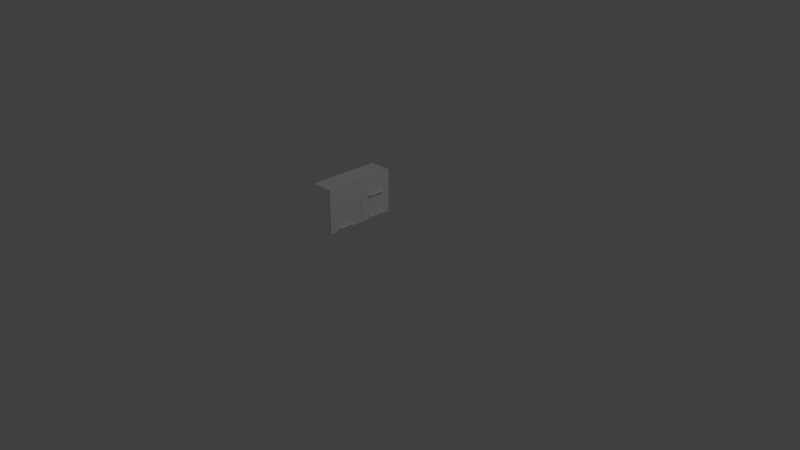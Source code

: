 # Source: KitchenShelf.blend  (saved by Blender 2.79.0; exported with 4.5.12 LTS)
import bpy
from mathutils import Matrix  # noqa: F401  (used for matrix-valued properties, if any)

bpy.ops.wm.read_factory_settings(use_empty=True)
scene = bpy.context.scene
scene.name = 'Scene'

# ---- collections
col_collection_1 = bpy.data.collections.new('Collection 1'); scene.collection.children.link(col_collection_1)

# ---- materials (node trees are filled in below, after node groups)
mat_base_material_002 = bpy.data.materials.new('base_material.002')
mat_base_material_002.alpha_threshold = 0.0
mat_base_material_002.use_transparent_shadow = False
mat_base_material_002.diffuse_color = (1.0, 1.0, 1.0, 1.0)
mat_base_material_002.specular_color = (0.9, 0.9, 0.9)
mat_base_material_002.roughness = 0.5
mat_base_material_002.specular_intensity = 0.0

# ---- material node trees

# ---- world
world_world = bpy.data.worlds.new('World'); scene.world = world_world
world_world.color = (0.05088, 0.05088, 0.05088)
world_world.use_sun_shadow = False
world_world.sun_shadow_jitter_overblur = 0.0
world_world.cycles.sampling_method = 'MANUAL'

# ---- cameras
cam_camera = bpy.data.cameras.new('Camera')
cam_camera.clip_end = 100.0
cam_camera.lens = 35.0
cam_camera.sensor_width = 32.0
cam_camera.sensor_height = 18.0
cam_camera.ortho_scale = 7.314
cam_camera.dof.focus_distance = 0.0
cam_camera.dof.aperture_fstop = 128.0

# ---- lights
light_lamp = bpy.data.lights.new('Lamp', 'POINT')
light_lamp.transmission_factor = 0.0
light_lamp.cutoff_distance = 30.0
light_lamp.energy = 100.0
light_lamp.shadow_buffer_clip_start = 1.001
light_lamp.shadow_soft_size = 0.1
light_lamp.shadow_maximum_resolution = 0.006
light_lamp.use_absolute_resolution = True

# ---- meshes
me_untitled_007 = bpy.data.meshes.new('Untitled.007')
me_untitled_007.from_pydata([(1.5, 8.132e-20, 1.957e-38), (1.061, 1.061, 6.029e-14), (-6.557e-08, 1.5, 8.527e-14), (-1.061, 1.061, 6.029e-14), (-1.5, -1.311e-07, -7.454e-21), (-1.061, -1.061, -6.029e-14), (1.789e-08, -1.5, -8.527e-14), (1.061, -1.061, -6.029e-14), (1.5, -6.689e-13, 11.77), (1.061, 1.061, 11.77), (-6.69e-13, 1.5, 11.77), (-1.061, 1.061, 11.77), (-1.5, -6.689e-13, 11.77), (-1.061, -1.061, 11.77), (-6.69e-13, -1.5, 11.77), (1.061, -1.061, 11.77), (1.5, 25.18, 9.689e-06), (1.061, 26.24, 9.689e-06), (-9.755e-06, 26.68, 9.689e-06), (-1.061, 26.24, 9.689e-06), (-1.5, 25.18, 9.689e-06), (-1.061, 24.12, 9.689e-06), (-9.671e-06, 23.68, 9.689e-06), (1.061, 24.12, 9.689e-06), (1.5, 25.18, 11.77), (1.061, 26.24, 11.77), (-9.689e-06, 26.68, 11.77), (-1.061, 26.24, 11.77), (-1.5, 25.18, 11.77), (-1.061, 24.12, 11.77), (-9.689e-06, 23.68, 11.77), (1.061, 24.12, 11.77), (1.674, 28.48, 9.689e-06), (1.184, 28.48, 2.159), (-9.763e-06, 28.48, 3.053), (-1.184, 28.48, 2.159), (-1.674, 28.48, 9.422e-06), (-1.184, 28.48, -2.159), (-9.669e-06, 28.48, -3.053), (1.184, 28.48, -2.159), (1.674, -3.282, -2.34e-07), (1.184, -3.282, 2.159), (-9.763e-06, -3.282, 3.053), (-1.184, -3.282, 2.159), (-1.674, -3.282, -5.01e-07), (-1.184, -3.282, -2.159), (-9.669e-06, -3.282, -3.053), (1.184, -3.282, -2.159), (-44.2, 1.619e-17, -0.0006104), (-44.64, 1.061, -0.0006104), (-45.7, 1.5, -0.0006104), (-46.76, 1.061, -0.0006104), (-47.2, -1.311e-07, -0.0006104), (-46.76, -1.061, -0.0006104), (-45.7, -1.5, -0.0006104), (-44.64, -1.061, -0.0006104), (-44.2, -6.689e-13, 11.77), (-44.64, 1.061, 11.77), (-45.7, 1.5, 11.77), (-46.76, 1.061, 11.77), (-47.2, -6.689e-13, 11.77), (-46.76, -1.061, 11.77), (-45.7, -1.5, 11.77), (-44.64, -1.061, 11.77), (-44.2, 25.18, -0.0006007), (-44.64, 26.24, -0.0006007), (-45.7, 26.68, -0.0006007), (-46.76, 26.24, -0.0006007), (-47.2, 25.18, -0.0006007), (-46.76, 24.12, -0.0006007), (-45.7, 23.68, -0.0006007), (-44.64, 24.12, -0.0006007), (-44.2, 25.18, 11.77), (-44.64, 26.24, 11.77), (-45.7, 26.68, 11.77), (-46.76, 26.24, 11.77), (-47.2, 25.18, 11.77), (-46.76, 24.12, 11.77), (-45.7, 23.68, 11.77), (-44.64, 24.12, 11.77), (-44.03, 28.48, -0.0006007), (-44.52, 28.48, 2.158), (-45.7, 28.48, 3.053), (-46.88, 28.48, 2.158), (-47.37, 28.48, -0.0006009), (-46.88, 28.48, -2.16), (-45.7, 28.48, -3.054), (-44.52, 28.48, -2.16), (-44.03, -3.282, -0.0006106), (-44.52, -3.282, 2.158), (-45.7, -3.282, 3.053), (-46.88, -3.282, 2.158), (-47.37, -3.282, -0.0006109), (-46.88, -3.282, -2.16), (-45.7, -3.282, -3.054), (-44.52, -3.282, -2.16), (-44.2, -68.41, -0.0004883), (-44.64, -67.35, -0.0004883), (-45.7, -66.91, -0.0004883), (-46.76, -67.35, -0.0004883), (-47.2, -68.41, -0.0004883), (-46.76, -69.47, -0.0004883), (-45.7, -69.91, -0.0004883), (-44.64, -69.47, -0.0004883), (-44.2, -68.41, 11.77), (-44.64, -67.35, 11.77), (-45.7, -66.91, 11.77), (-46.76, -67.35, 11.77), (-47.2, -68.41, 11.77), (-46.76, -69.47, 11.77), (-45.7, -69.91, 11.77), (-44.64, -69.47, 11.77), (-44.2, -43.23, -0.0004786), (-44.64, -42.16, -0.0004786), (-45.7, -41.73, -0.0004786), (-46.76, -42.16, -0.0004786), (-47.2, -43.23, -0.0004786), (-46.76, -44.29, -0.0004786), (-45.7, -44.73, -0.0004786), (-44.64, -44.29, -0.0004786), (-44.2, -43.23, 11.77), (-44.64, -42.16, 11.77), (-45.7, -41.73, 11.77), (-46.76, -42.16, 11.77), (-47.2, -43.23, 11.77), (-46.76, -44.29, 11.77), (-45.7, -44.73, 11.77), (-44.64, -44.29, 11.77), (-44.03, -39.93, -0.0004786), (-44.52, -39.93, 2.158), (-45.7, -39.93, 3.053), (-46.88, -39.93, 2.158), (-47.37, -39.93, -0.0004789), (-46.88, -39.93, -2.159), (-45.7, -39.93, -3.054), (-44.52, -39.93, -2.159), (-44.03, -71.69, -0.0004885), (-44.52, -71.69, 2.158), (-45.7, -71.69, 3.053), (-46.88, -71.69, 2.158), (-47.37, -71.69, -0.0004888), (-46.88, -71.69, -2.159), (-45.7, -71.69, -3.054), (-44.52, -71.69, -2.159)], [], [(0, 1, 9), (9, 8, 0), (1, 2, 10), (10, 9, 1), (2, 3, 11), (11, 10, 2), (3, 4, 12), (12, 11, 3), (4, 5, 13), (13, 12, 4), (5, 6, 14), (14, 13, 5), (6, 7, 15), (15, 14, 6), (7, 0, 8), (8, 15, 7), (16, 17, 25), (25, 24, 16), (17, 18, 26), (26, 25, 17), (18, 19, 27), (27, 26, 18), (19, 20, 28), (28, 27, 19), (20, 21, 29), (29, 28, 20), (21, 22, 30), (30, 29, 21), (22, 23, 31), (31, 30, 22), (23, 16, 24), (24, 31, 23), (38, 37, 36), (36, 35, 34), (34, 33, 32), (36, 34, 32), (38, 36, 32), (38, 32, 39), (32, 33, 41), (41, 40, 32), (33, 34, 42), (42, 41, 33), (34, 35, 43), (43, 42, 34), (35, 36, 44), (44, 43, 35), (36, 37, 45), (45, 44, 36), (37, 38, 46), (46, 45, 37), (38, 39, 47), (47, 46, 38), (39, 32, 40), (40, 47, 39), (40, 41, 42), (42, 43, 44), (40, 42, 44), (44, 45, 46), (40, 44, 46), (40, 46, 47), (48, 49, 57), (57, 56, 48), (49, 50, 58), (58, 57, 49), (50, 51, 59), (59, 58, 50), (51, 52, 60), (60, 59, 51), (52, 53, 61), (61, 60, 52), (53, 54, 62), (62, 61, 53), (54, 55, 63), (63, 62, 54), (55, 48, 56), (56, 63, 55), (64, 65, 73), (73, 72, 64), (65, 66, 74), (74, 73, 65), (66, 67, 75), (75, 74, 66), (67, 68, 76), (76, 75, 67), (68, 69, 77), (77, 76, 68), (69, 70, 78), (78, 77, 69), (70, 71, 79), (79, 78, 70), (71, 64, 72), (72, 79, 71), (86, 85, 84), (84, 83, 82), (82, 81, 80), (84, 82, 80), (86, 84, 80), (86, 80, 87), (80, 81, 89), (89, 88, 80), (81, 82, 90), (90, 89, 81), (82, 83, 91), (91, 90, 82), (83, 84, 92), (92, 91, 83), (84, 85, 93), (93, 92, 84), (85, 86, 94), (94, 93, 85), (86, 87, 95), (95, 94, 86), (87, 80, 88), (88, 95, 87), (88, 89, 90), (90, 91, 92), (88, 90, 92), (92, 93, 94), (88, 92, 94), (88, 94, 95), (96, 97, 105), (105, 104, 96), (97, 98, 106), (106, 105, 97), (98, 99, 107), (107, 106, 98), (99, 100, 108), (108, 107, 99), (100, 101, 109), (109, 108, 100), (101, 102, 110), (110, 109, 101), (102, 103, 111), (111, 110, 102), (103, 96, 104), (104, 111, 103), (112, 113, 121), (121, 120, 112), (113, 114, 122), (122, 121, 113), (114, 115, 123), (123, 122, 114), (115, 116, 124), (124, 123, 115), (116, 117, 125), (125, 124, 116), (117, 118, 126), (126, 125, 117), (118, 119, 127), (127, 126, 118), (119, 112, 120), (120, 127, 119), (134, 133, 132), (132, 131, 130), (130, 129, 128), (132, 130, 128), (134, 132, 128), (134, 128, 135), (128, 129, 137), (137, 136, 128), (129, 130, 138), (138, 137, 129), (130, 131, 139), (139, 138, 130), (131, 132, 140), (140, 139, 131), (132, 133, 141), (141, 140, 132), (133, 134, 142), (142, 141, 133), (134, 135, 143), (143, 142, 134), (135, 128, 136), (136, 143, 135), (136, 137, 138), (138, 139, 140), (136, 138, 140), (140, 141, 142), (136, 140, 142), (136, 142, 143)])
me_untitled_007.polygons.foreach_set('use_smooth', [True] * 180)
_k = set([(32, 33), (32, 39), (33, 34), (34, 35), (35, 36), (36, 37), (37, 38), (38, 39), (40, 41), (40, 47), (41, 42), (42, 43), (43, 44), (44, 45), (45, 46), (46, 47), (80, 81), (80, 87), (81, 82), (82, 83), (83, 84), (84, 85), (85, 86), (86, 87), (88, 89), (88, 95), (89, 90), (90, 91), (91, 92), (92, 93), (93, 94), (94, 95), (128, 129), (128, 135), (129, 130), (130, 131), (131, 132), (132, 133), (133, 134), (134, 135), (136, 137), (136, 143), (137, 138), (138, 139), (139, 140), (140, 141), (141, 142), (142, 143)])
me_untitled_007.attributes.new('sharp_edge', 'BOOLEAN', 'EDGE').data.foreach_set('value', [ (min(e.vertices), max(e.vertices)) in _k for e in me_untitled_007.edges])
_uv = me_untitled_007.uv_layers.new(name='UVChannel_1')
_uv.uv.foreach_set('vector', [-3.516, 3.947, -3.516, 3.955, -3.563, 3.955, -3.563, 3.955, -3.563, 3.947, -3.516, 3.947, 4.516, 1.239, 4.516, 1.232, 4.563, 1.232, 4.563, 1.232, 4.563, 1.239, 4.516, 1.239, 4.516, 1.232, 4.516, 1.224, 4.563, 1.224, 4.563, 1.224, 4.563, 1.232, 4.516, 1.232, 4.516, 3.955, 4.516, 3.947, 4.563, 3.947, 4.563, 3.947, 4.563, 3.955, 4.516, 3.955, 4.516, 3.947, 4.516, 3.939, 4.563, 3.939, 4.563, 3.939, 4.563, 3.947, 4.516, 3.947, -3.516, 1.224, -3.516, 1.232, -3.563, 1.232, -3.563, 1.232, -3.563, 1.224, -3.516, 1.224, -3.516, 1.232, -3.516, 1.239, -3.563, 1.239, -3.563, 1.239, -3.563, 1.232, -3.516, 1.232, -3.516, 3.939, -3.516, 3.947, -3.563, 3.947, -3.563, 3.947, -3.563, 3.939, -3.516, 3.939, -3.516, 4.139, -3.516, 4.147, -3.563, 4.147, -3.563, 4.147, -3.563, 4.139, -3.516, 4.139, 4.516, 1.239, 4.516, 1.232, 4.563, 1.232, 4.563, 1.232, 4.563, 1.239, 4.516, 1.239, 4.516, 1.232, 4.516, 1.224, 4.563, 1.224, 4.563, 1.224, 4.563, 1.232, 4.516, 1.232, 4.516, 4.147, 4.516, 4.139, 4.563, 4.139, 4.563, 4.139, 4.563, 4.147, 4.516, 4.147, 4.516, 4.139, 4.516, 4.131, 4.563, 4.131, 4.563, 4.131, 4.563, 4.139, 4.516, 4.139, -3.516, 1.224, -3.516, 1.232, -3.563, 1.232, -3.563, 1.232, -3.563, 1.224, -3.516, 1.224, -3.516, 1.232, -3.516, 1.239, -3.563, 1.239, -3.563, 1.239, -3.563, 1.232, -3.516, 1.232, -3.516, 4.131, -3.516, 4.139, -3.563, 4.139, -3.563, 4.139, -3.563, 4.131, -3.516, 4.131, 4.504, 1.232, 4.507, 1.223, 4.516, 1.22, 4.516, 1.22, 4.524, 1.223, 4.528, 1.232, 4.528, 1.232, 4.524, 1.24, 4.516, 1.243, 4.516, 1.22, 4.528, 1.232, 4.516, 1.243, 4.504, 1.232, 4.516, 1.22, 4.516, 1.243, 4.504, 1.232, 4.516, 1.243, 4.507, 1.24, -3.516, 4.164, -3.524, 4.164, -3.524, 3.922, -3.524, 3.922, -3.516, 3.922, -3.516, 4.164, -3.524, 4.164, -3.528, 4.164, -3.528, 3.922, -3.528, 3.922, -3.524, 3.922, -3.524, 4.164, 4.528, 4.164, 4.524, 4.164, 4.524, 3.922, 4.524, 3.922, 4.528, 3.922, 4.528, 4.164, 4.524, 4.164, 4.516, 4.164, 4.516, 3.922, 4.516, 3.922, 4.524, 3.922, 4.524, 4.164, 4.516, 4.164, 4.507, 4.164, 4.507, 3.922, 4.507, 3.922, 4.516, 3.922, 4.516, 4.164, 4.507, 4.164, 4.504, 4.164, 4.504, 3.922, 4.504, 3.922, 4.507, 3.922, 4.507, 4.164, -3.504, 4.164, -3.507, 4.164, -3.507, 3.922, -3.507, 3.922, -3.504, 3.922, -3.504, 4.164, -3.507, 4.164, -3.516, 4.164, -3.516, 3.922, -3.516, 3.922, -3.507, 3.922, -3.507, 4.164, -3.516, 1.243, -3.524, 1.24, -3.528, 1.232, -3.528, 1.232, -3.524, 1.223, -3.516, 1.22, -3.516, 1.243, -3.528, 1.232, -3.516, 1.22, -3.516, 1.22, -3.507, 1.223, -3.504, 1.232, -3.516, 1.243, -3.516, 1.22, -3.504, 1.232, -3.516, 1.243, -3.504, 1.232, -3.507, 1.24, -3.516, 3.947, -3.516, 3.955, -3.563, 3.955, -3.563, 3.955, -3.563, 3.947, -3.516, 3.947, 4.516, 0.9235, 4.516, 0.9161, 4.563, 0.9161, 4.563, 0.9161, 4.563, 0.9235, 4.516, 0.9235, 4.516, 0.9161, 4.516, 0.9088, 4.563, 0.9088, 4.563, 0.9088, 4.563, 0.9161, 4.516, 0.9161, 4.516, 3.955, 4.516, 3.947, 4.563, 3.947, 4.563, 3.947, 4.563, 3.955, 4.516, 3.955, 4.516, 3.947, 4.516, 3.939, 4.563, 3.939, 4.563, 3.939, 4.563, 3.947, 4.516, 3.947, -3.516, 0.9088, -3.516, 0.9161, -3.563, 0.9161, -3.563, 0.9161, -3.563, 0.9088, -3.516, 0.9088, -3.516, 0.9161, -3.516, 0.9235, -3.563, 0.9235, -3.563, 0.9235, -3.563, 0.9161, -3.516, 0.9161, -3.516, 3.939, -3.516, 3.947, -3.563, 3.947, -3.563, 3.947, -3.563, 3.939, -3.516, 3.939, -3.516, 4.139, -3.516, 4.147, -3.563, 4.147, -3.563, 4.147, -3.563, 4.139, -3.516, 4.139, 4.516, 0.9235, 4.516, 0.9161, 4.563, 0.9161, 4.563, 0.9161, 4.563, 0.9235, 4.516, 0.9235, 4.516, 0.9161, 4.516, 0.9088, 4.563, 0.9088, 4.563, 0.9088, 4.563, 0.9161, 4.516, 0.9161, 4.516, 4.147, 4.516, 4.139, 4.563, 4.139, 4.563, 4.139, 4.563, 4.147, 4.516, 4.147, 4.516, 4.139, 4.516, 4.131, 4.563, 4.131, 4.563, 4.131, 4.563, 4.139, 4.516, 4.139, -3.516, 0.9088, -3.516, 0.9161, -3.563, 0.9161, -3.563, 0.9161, -3.563, 0.9088, -3.516, 0.9088, -3.516, 0.9161, -3.516, 0.9235, -3.563, 0.9235, -3.563, 0.9235, -3.563, 0.9161, -3.516, 0.9161, -3.516, 4.131, -3.516, 4.139, -3.563, 4.139, -3.563, 4.139, -3.563, 4.131, -3.516, 4.131, 4.504, 0.9161, 4.507, 0.908, 4.516, 0.9046, 4.516, 0.9046, 4.524, 0.908, 4.528, 0.9161, 4.528, 0.9161, 4.524, 0.9243, 4.516, 0.9277, 4.516, 0.9046, 4.528, 0.9161, 4.516, 0.9277, 4.504, 0.9161, 4.516, 0.9046, 4.516, 0.9277, 4.504, 0.9161, 4.516, 0.9277, 4.507, 0.9243, -3.516, 4.164, -3.524, 4.164, -3.524, 3.922, -3.524, 3.922, -3.516, 3.922, -3.516, 4.164, -3.524, 4.164, -3.528, 4.164, -3.528, 3.922, -3.528, 3.922, -3.524, 3.922, -3.524, 4.164, 4.528, 4.164, 4.524, 4.164, 4.524, 3.922, 4.524, 3.922, 4.528, 3.922, 4.528, 4.164, 4.524, 4.164, 4.516, 4.164, 4.516, 3.922, 4.516, 3.922, 4.524, 3.922, 4.524, 4.164, 4.516, 4.164, 4.507, 4.164, 4.507, 3.922, 4.507, 3.922, 4.516, 3.922, 4.516, 4.164, 4.507, 4.164, 4.504, 4.164, 4.504, 3.922, 4.504, 3.922, 4.507, 3.922, 4.507, 4.164, -3.504, 4.164, -3.507, 4.164, -3.507, 3.922, -3.507, 3.922, -3.504, 3.922, -3.504, 4.164, -3.507, 4.164, -3.516, 4.164, -3.516, 3.922, -3.516, 3.922, -3.507, 3.922, -3.507, 4.164, -3.516, 0.9277, -3.524, 0.9243, -3.528, 0.9161, -3.528, 0.9161, -3.524, 0.908, -3.516, 0.9046, -3.516, 0.9277, -3.528, 0.9161, -3.516, 0.9046, -3.516, 0.9046, -3.507, 0.908, -3.504, 0.9161, -3.516, 0.9277, -3.516, 0.9046, -3.504, 0.9161, -3.516, 0.9277, -3.504, 0.9161, -3.507, 0.9243, -3.516, 3.426, -3.516, 3.434, -3.563, 3.434, -3.563, 3.434, -3.563, 3.426, -3.516, 3.426, 4.516, 0.9235, 4.516, 0.9161, 4.563, 0.9161, 4.563, 0.9161, 4.563, 0.9235, 4.516, 0.9235, 4.516, 0.9161, 4.516, 0.9088, 4.563, 0.9088, 4.563, 0.9088, 4.563, 0.9161, 4.516, 0.9161, 4.516, 3.434, 4.516, 3.426, 4.563, 3.426, 4.563, 3.426, 4.563, 3.434, 4.516, 3.434, 4.516, 3.426, 4.516, 3.418, 4.563, 3.418, 4.563, 3.418, 4.563, 3.426, 4.516, 3.426, -3.516, 0.9088, -3.516, 0.9161, -3.563, 0.9161, -3.563, 0.9161, -3.563, 0.9088, -3.516, 0.9088, -3.516, 0.9161, -3.516, 0.9235, -3.563, 0.9235, -3.563, 0.9235, -3.563, 0.9161, -3.516, 0.9161, -3.516, 3.418, -3.516, 3.426, -3.563, 3.426, -3.563, 3.426, -3.563, 3.418, -3.516, 3.418, -3.516, 3.618, -3.516, 3.626, -3.563, 3.626, -3.563, 3.626, -3.563, 3.618, -3.516, 3.618, 4.516, 0.9235, 4.516, 0.9161, 4.563, 0.9161, 4.563, 0.9161, 4.563, 0.9235, 4.516, 0.9235, 4.516, 0.9161, 4.516, 0.9088, 4.563, 0.9088, 4.563, 0.9088, 4.563, 0.9161, 4.516, 0.9161, 4.516, 3.626, 4.516, 3.618, 4.563, 3.618, 4.563, 3.618, 4.563, 3.626, 4.516, 3.626, 4.516, 3.618, 4.516, 3.61, 4.563, 3.61, 4.563, 3.61, 4.563, 3.618, 4.516, 3.618, -3.516, 0.9088, -3.516, 0.9161, -3.563, 0.9161, -3.563, 0.9161, -3.563, 0.9088, -3.516, 0.9088, -3.516, 0.9161, -3.516, 0.9235, -3.563, 0.9235, -3.563, 0.9235, -3.563, 0.9161, -3.516, 0.9161, -3.516, 3.61, -3.516, 3.618, -3.563, 3.618, -3.563, 3.618, -3.563, 3.61, -3.516, 3.61, 4.504, 0.9161, 4.507, 0.908, 4.516, 0.9046, 4.516, 0.9046, 4.524, 0.908, 4.528, 0.9161, 4.528, 0.9161, 4.524, 0.9243, 4.516, 0.9277, 4.516, 0.9046, 4.528, 0.9161, 4.516, 0.9277, 4.504, 0.9161, 4.516, 0.9046, 4.516, 0.9277, 4.504, 0.9161, 4.516, 0.9277, 4.507, 0.9243, -3.516, 3.643, -3.524, 3.643, -3.524, 3.401, -3.524, 3.401, -3.516, 3.401, -3.516, 3.643, -3.524, 3.643, -3.528, 3.643, -3.528, 3.401, -3.528, 3.401, -3.524, 3.401, -3.524, 3.643, 4.528, 3.643, 4.524, 3.643, 4.524, 3.401, 4.524, 3.401, 4.528, 3.401, 4.528, 3.643, 4.524, 3.643, 4.516, 3.643, 4.516, 3.401, 4.516, 3.401, 4.524, 3.401, 4.524, 3.643, 4.516, 3.643, 4.507, 3.643, 4.507, 3.401, 4.507, 3.401, 4.516, 3.401, 4.516, 3.643, 4.507, 3.643, 4.504, 3.643, 4.504, 3.401, 4.504, 3.401, 4.507, 3.401, 4.507, 3.643, -3.504, 3.643, -3.507, 3.643, -3.507, 3.401, -3.507, 3.401, -3.504, 3.401, -3.504, 3.643, -3.507, 3.643, -3.516, 3.643, -3.516, 3.401, -3.516, 3.401, -3.507, 3.401, -3.507, 3.643, -3.516, 0.9277, -3.524, 0.9243, -3.528, 0.9161, -3.528, 0.9161, -3.524, 0.908, -3.516, 0.9046, -3.516, 0.9277, -3.528, 0.9161, -3.516, 0.9046, -3.516, 0.9046, -3.507, 0.908, -3.504, 0.9161, -3.516, 0.9277, -3.516, 0.9046, -3.504, 0.9161, -3.516, 0.9277, -3.504, 0.9161, -3.507, 0.9243])
me_untitled_007.materials.append(mat_base_material_002)
me_untitled_007.use_remesh_preserve_volume = False
me_untitled_007.use_remesh_preserve_attributes = False
me_untitled_007.use_mirror_vertex_groups = False
me_untitled_007.update()
me_untitled_007.normals_split_custom_set([tuple(v) for v in zip(*[iter([1.0, 2.362e-06, 1.095e-07, 0.7071, 0.7071, -1.056e-07, 0.7071, 0.7071, 1.376e-07, 0.7071, 0.7071, 1.376e-07, 1.0, -2.834e-06, 1.247e-07, 1.0, 2.362e-06, 1.095e-07, 0.7071, 0.7071, -1.056e-07, -2.505e-06, 1.0, -1.003e-07, 3.039e-06, 1.0, -4.963e-08, 3.039e-06, 1.0, -4.963e-08, 0.7071, 0.7071, 1.376e-07, 0.7071, 0.7071, -1.056e-07, -2.505e-06, 1.0, -1.003e-07, -0.7071, 0.7071, 7.767e-08, -0.7071, 0.7071, -1.361e-07, -0.7071, 0.7071, -1.361e-07, 3.039e-06, 1.0, -4.963e-08, -2.505e-06, 1.0, -1.003e-07, -0.7071, 0.7071, 7.767e-08, -1.0, -2.403e-06, 1.236e-07, -1.0, 2.115e-06, 8.827e-08, -1.0, 2.115e-06, 8.827e-08, -0.7071, 0.7071, -1.361e-07, -0.7071, 0.7071, 7.767e-08, -1.0, -2.403e-06, 1.236e-07, -0.7071, -0.7071, -4.285e-08, -0.7071, -0.7071, 2.083e-07, -0.7071, -0.7071, 2.083e-07, -1.0, 2.115e-06, 8.827e-08, -1.0, -2.403e-06, 1.236e-07, -0.7071, -0.7071, -4.285e-08, 2.526e-06, -1.0, 6.389e-08, -2.526e-06, -1.0, 6.792e-08, -2.526e-06, -1.0, 6.792e-08, -0.7071, -0.7071, 2.083e-07, -0.7071, -0.7071, -4.285e-08, 2.526e-06, -1.0, 6.389e-08, 0.7071, -0.7071, 2.072e-07, 0.7071, -0.7071, -3.882e-08, 0.7071, -0.7071, -3.882e-08, -2.526e-06, -1.0, 6.792e-08, 2.526e-06, -1.0, 6.389e-08, 0.7071, -0.7071, 2.072e-07, 1.0, 2.362e-06, 1.095e-07, 1.0, -2.834e-06, 1.247e-07, 1.0, -2.834e-06, 1.247e-07, 0.7071, -0.7071, -3.882e-08, 0.7071, -0.7071, 2.072e-07, 1.0, 2.362e-06, -6.273e-07, 0.7071, 0.7071, -2.751e-07, 0.7071, 0.7071, -3.659e-07, 0.7071, 0.7071, -3.659e-07, 1.0, -2.546e-06, -6.364e-07, 1.0, 2.362e-06, -6.273e-07, 0.7071, 0.7071, -2.751e-07, -2.629e-06, 1.0, 2.203e-07, -7.393e-07, 1.0, -1.833e-07, -7.393e-07, 1.0, -1.833e-07, 0.7071, 0.7071, -3.659e-07, 0.7071, 0.7071, -2.751e-07, -2.629e-06, 1.0, 2.203e-07, -0.7071, 0.7071, 2.972e-07, -0.7071, 0.7071, 3.909e-07, -0.7071, 0.7071, 3.909e-07, -7.393e-07, 1.0, -1.833e-07, -2.629e-06, 1.0, 2.203e-07, -0.7071, 0.7071, 2.972e-07, -1.0, -2.588e-06, 5.266e-07, -1.0, 2.526e-06, 5.432e-07, -1.0, 2.526e-06, 5.432e-07, -0.7071, 0.7071, 3.909e-07, -0.7071, 0.7071, 2.972e-07, -1.0, -2.588e-06, 5.266e-07, -0.7071, -0.7071, 3.499e-07, -0.7071, -0.7071, 3.138e-07, -0.7071, -0.7071, 3.138e-07, -1.0, 2.526e-06, 5.432e-07, -1.0, -2.588e-06, 5.266e-07, -0.7071, -0.7071, 3.499e-07, 2.362e-06, -1.0, -1.477e-07, -5.627e-06, -1.0, 1.085e-07, -5.627e-06, -1.0, 1.085e-07, -0.7071, -0.7071, 3.138e-07, -0.7071, -0.7071, 3.499e-07, 2.362e-06, -1.0, -1.477e-07, 0.7071, -0.7071, -4.333e-07, 0.7071, -0.7071, -5.399e-07, 0.7071, -0.7071, -5.399e-07, -5.627e-06, -1.0, 1.085e-07, 2.362e-06, -1.0, -1.477e-07, 0.7071, -0.7071, -4.333e-07, 1.0, 2.362e-06, -6.273e-07, 1.0, -2.546e-06, -6.364e-07, 1.0, -2.546e-06, -6.364e-07, 0.7071, -0.7071, -5.399e-07, 0.7071, -0.7071, -4.333e-07, 0.0, 1.0, 8.235e-07, 0.0, 1.0, 1.802e-06, 0.0, 1.0, -1.86e-07, 0.0, 1.0, -1.86e-07, 0.0, 1.0, -3.603e-06, 0.0, 1.0, -1.235e-06, 0.0, 1.0, -1.235e-06, 0.0, 1.0, -1.802e-06, 0.0, 1.0, -1.055e-13, 0.0, 1.0, -1.86e-07, 0.0, 1.0, -1.235e-06, 0.0, 1.0, -1.055e-13, 0.0, 1.0, 8.235e-07, 0.0, 1.0, -1.86e-07, 0.0, 1.0, -1.055e-13, 0.0, 1.0, 8.235e-07, 0.0, 1.0, -1.055e-13, 0.0, 1.0, 1.802e-06, 1.0, -1.995e-09, 1.887e-06, 0.84, -1.717e-07, 0.5427, 0.84, -1.682e-07, 0.5426, 0.84, -1.682e-07, 0.5426, 1.0, 2.606e-09, -1.907e-06, 1.0, -1.995e-09, 1.887e-06, 0.84, -1.717e-07, 0.5427, -6.301e-06, -3.153e-07, 1.0, 6.253e-06, -3.153e-07, 1.0, 6.253e-06, -3.153e-07, 1.0, 0.84, -1.682e-07, 0.5426, 0.84, -1.717e-07, 0.5427, -6.301e-06, -3.153e-07, 1.0, -0.84, -1.682e-07, 0.5426, -0.84, -1.717e-07, 0.5427, -0.84, -1.717e-07, 0.5427, 6.253e-06, -3.153e-07, 1.0, -6.301e-06, -3.153e-07, 1.0, -0.84, -1.682e-07, 0.5426, -1.0, 2.601e-09, -1.868e-06, -1.0, -1.99e-09, 1.77e-06, -1.0, -1.99e-09, 1.77e-06, -0.84, -1.717e-07, 0.5427, -0.84, -1.682e-07, 0.5426, -1.0, 2.601e-09, -1.868e-06, -0.84, 1.71e-07, -0.5427, -0.84, 1.659e-07, -0.5426, -0.84, 1.659e-07, -0.5426, -1.0, -1.99e-09, 1.77e-06, -1.0, 2.601e-09, -1.868e-06, -0.84, 1.71e-07, -0.5427, 6.253e-06, 3.11e-07, -1.0, -6.23e-06, 3.11e-07, -1.0, -6.23e-06, 3.11e-07, -1.0, -0.84, 1.659e-07, -0.5426, -0.84, 1.71e-07, -0.5427, 6.253e-06, 3.11e-07, -1.0, 0.84, 1.659e-07, -0.5426, 0.84, 1.71e-07, -0.5427, 0.84, 1.71e-07, -0.5427, -6.23e-06, 3.11e-07, -1.0, 6.253e-06, 3.11e-07, -1.0, 0.84, 1.659e-07, -0.5426, 1.0, -1.995e-09, 1.887e-06, 1.0, 2.606e-09, -1.907e-06, 1.0, 2.606e-09, -1.907e-06, 0.84, 1.71e-07, -0.5427, 0.84, 1.659e-07, -0.5426, 0.0, -1.0, -1.377e-08, 0.0, -1.0, 0.0, 0.0, -1.0, -2.491e-08, 0.0, -1.0, -2.491e-08, 0.0, -1.0, 1.126e-07, 0.0, -1.0, -2.141e-09, 0.0, -1.0, -1.377e-08, 0.0, -1.0, -2.491e-08, 0.0, -1.0, -2.141e-09, 0.0, -1.0, -2.141e-09, 0.0, -1.0, 2.252e-07, 0.0, -1.0, 1.029e-07, 0.0, -1.0, -1.377e-08, 0.0, -1.0, -2.141e-09, 0.0, -1.0, 1.029e-07, 0.0, -1.0, -1.377e-08, 0.0, -1.0, 1.029e-07, 0.0, -1.0, 2.252e-07, 1.0, 6.489e-06, 1.78e-07, 0.7071, 0.7071, -1.973e-08, 0.7071, 0.7071, 1.718e-07, 0.7071, 0.7071, 1.718e-07, 1.0, -6.551e-06, 1.993e-07, 1.0, 6.489e-06, 1.78e-07, 0.7071, 0.7071, -1.973e-08, -2.485e-06, 1.0, -6.626e-08, 2.998e-06, 1.0, -1.251e-08, 2.998e-06, 1.0, -1.251e-08, 0.7071, 0.7071, 1.718e-07, 0.7071, 0.7071, -1.973e-08, -2.485e-06, 1.0, -6.626e-08, -0.7071, 0.7071, 1.108e-07, -0.7071, 0.7071, -4.596e-08, -0.7071, 0.7071, -4.596e-08, 2.998e-06, 1.0, -1.251e-08, -2.485e-06, 1.0, -6.626e-08, -0.7071, 0.7071, 1.108e-07, -1.0, -6.469e-06, 1.981e-07, -1.0, 5.955e-06, 1.578e-07, -1.0, 5.955e-06, 1.578e-07, -0.7071, 0.7071, -4.596e-08, -0.7071, 0.7071, 1.108e-07, -1.0, -6.469e-06, 1.981e-07, -0.7071, -0.7071, 5.308e-08, -0.7071, -0.7071, 2.412e-07, -0.7071, -0.7071, 2.412e-07, -1.0, 5.955e-06, 1.578e-07, -1.0, -6.469e-06, 1.981e-07, -0.7071, -0.7071, 5.308e-08, 2.526e-06, -1.0, 1.009e-07, -2.464e-06, -1.0, 1.009e-07, -2.464e-06, -1.0, 1.009e-07, -0.7071, -0.7071, 2.412e-07, -0.7071, -0.7071, 5.308e-08, 2.526e-06, -1.0, 1.009e-07, 0.7071, -0.7071, 2.4e-07, 0.7071, -0.7071, 5.189e-08, 0.7071, -0.7071, 5.189e-08, -2.464e-06, -1.0, 1.009e-07, 2.526e-06, -1.0, 1.009e-07, 0.7071, -0.7071, 2.4e-07, 1.0, 6.489e-06, 1.78e-07, 1.0, -6.551e-06, 1.993e-07, 1.0, -6.551e-06, 1.993e-07, 0.7071, -0.7071, 5.189e-08, 0.7071, -0.7071, 2.4e-07, 1.0, -1.396e-06, -7.814e-07, 0.7071, 0.7071, -4.665e-07, 0.7071, 0.7071, -5.175e-07, 0.7071, 0.7071, -5.175e-07, 1.0, 1.602e-06, -7.604e-07, 1.0, -1.396e-06, -7.814e-07, 0.7071, 0.7071, -4.665e-07, -2.711e-06, 1.0, 4.04e-09, -2.588e-06, 1.0, -2.211e-07, -2.588e-06, 1.0, -2.211e-07, 0.7071, 0.7071, -5.175e-07, 0.7071, 0.7071, -4.665e-07, -2.711e-06, 1.0, 4.04e-09, -0.7071, 0.7071, 2.621e-07, -0.7071, 0.7071, 3.78e-07, -0.7071, 0.7071, 3.78e-07, -2.588e-06, 1.0, -2.211e-07, -2.711e-06, 1.0, 4.04e-09, -0.7071, 0.7071, 2.621e-07, -1.0, -6.695e-06, 5.467e-07, -1.0, 6.243e-06, 5.019e-07, -1.0, 6.243e-06, 5.019e-07, -0.7071, 0.7071, 3.78e-07, -0.7071, 0.7071, 2.621e-07, -1.0, -6.695e-06, 5.467e-07, -0.7071, -0.7071, 3.217e-07, -0.7071, -0.7071, 3.701e-07, -0.7071, -0.7071, 3.701e-07, -1.0, 6.243e-06, 5.019e-07, -1.0, -6.695e-06, 5.467e-07, -0.7071, -0.7071, 3.217e-07, -8.214e-07, -1.0, -1.046e-07, -5.996e-06, -1.0, 2.131e-07, -5.996e-06, -1.0, 2.131e-07, -0.7071, -0.7071, 3.701e-07, -0.7071, -0.7071, 3.217e-07, -8.214e-07, -1.0, -1.046e-07, 0.7071, -0.7071, -4.62e-07, 0.7071, -0.7071, -5.066e-07, 0.7071, -0.7071, -5.066e-07, -5.996e-06, -1.0, 2.131e-07, -8.214e-07, -1.0, -1.046e-07, 0.7071, -0.7071, -4.62e-07, 1.0, -1.396e-06, -7.814e-07, 1.0, 1.602e-06, -7.604e-07, 1.0, 1.602e-06, -7.604e-07, 0.7071, -0.7071, -5.066e-07, 0.7071, -0.7071, -4.62e-07, 0.0, 1.0, 4.118e-07, 0.0, 1.0, 9.009e-07, 0.0, 1.0, 3.891e-07, 0.0, 1.0, 3.891e-07, 0.0, 1.0, 0.0, 0.0, 1.0, 1.993e-07, 0.0, 1.0, 1.993e-07, 0.0, 1.0, -9.008e-07, 0.0, 1.0, 2.961e-07, 0.0, 1.0, 3.891e-07, 0.0, 1.0, 1.993e-07, 0.0, 1.0, 2.961e-07, 0.0, 1.0, 4.118e-07, 0.0, 1.0, 3.891e-07, 0.0, 1.0, 2.961e-07, 0.0, 1.0, 4.118e-07, 0.0, 1.0, 2.961e-07, 0.0, 1.0, 9.008e-07, 1.0, 3.276e-08, 1.887e-06, 0.84, -1.355e-07, 0.5427, 0.84, -2.682e-07, 0.5426, 0.84, -2.682e-07, 0.5426, 1.0, -7.435e-08, -1.868e-06, 1.0, 3.276e-08, 1.887e-06, 0.84, -1.355e-07, 0.5427, -7.062e-06, -2.093e-07, 1.0, 5.421e-06, -4.205e-07, 1.0, 5.421e-06, -4.205e-07, 1.0, 0.84, -2.682e-07, 0.5426, 0.84, -1.355e-07, 0.5427, -7.062e-06, -2.093e-07, 1.0, -0.84, -5.262e-08, 0.5426, -0.84, -2.267e-07, 0.5427, -0.84, -2.267e-07, 0.5427, 5.421e-06, -4.205e-07, 1.0, -7.062e-06, -2.093e-07, 1.0, -0.84, -5.262e-08, 0.5426, -1.0, 1.394e-07, -1.829e-06, -1.0, -8.991e-08, 1.809e-06, -1.0, -8.991e-08, 1.809e-06, -0.84, -2.267e-07, 0.5427, -0.84, -5.262e-08, 0.5426, -1.0, 1.394e-07, -1.829e-06, -0.84, 2.806e-07, -0.5427, -0.84, 6.101e-08, -0.5426, -0.84, 6.101e-08, -0.5426, -1.0, -8.991e-08, 1.809e-06, -1.0, 1.394e-07, -1.829e-06, -0.84, 2.806e-07, -0.5427, 5.445e-06, 3.037e-07, -1.0, -6.991e-06, 3.177e-07, -1.0, -6.991e-06, 3.177e-07, -1.0, -0.84, 6.101e-08, -0.5426, -0.84, 2.806e-07, -0.5427, 5.445e-06, 3.037e-07, -1.0, 0.84, 1.613e-07, -0.5426, 0.84, 1.708e-07, -0.5427, 0.84, 1.708e-07, -0.5427, -6.991e-06, 3.177e-07, -1.0, 5.445e-06, 3.037e-07, -1.0, 0.84, 1.613e-07, -0.5426, 1.0, 3.276e-08, 1.887e-06, 1.0, -7.435e-08, -1.868e-06, 1.0, -7.435e-08, -1.868e-06, 0.84, 1.708e-07, -0.5427, 0.84, 1.613e-07, -0.5426, 0.0, -1.0, 8.438e-14, 0.0, -1.0, -2.252e-07, 0.0, -1.0, -7.72e-08, 0.0, -1.0, -7.72e-08, 0.0, -1.0, -1.126e-07, 0.0, -1.0, 1.162e-08, 0.0, -1.0, 8.438e-14, 0.0, -1.0, -7.72e-08, 0.0, -1.0, 1.162e-08, 0.0, -1.0, 1.162e-08, 0.0, -1.0, 2.252e-07, 0.0, -1.0, 1.029e-07, 0.0, -1.0, 8.438e-14, 0.0, -1.0, 1.162e-08, 0.0, -1.0, 1.029e-07, 0.0, -1.0, 8.438e-14, 0.0, -1.0, 1.029e-07, 0.0, -1.0, 2.252e-07, 1.0, -1.684e-06, 1.887e-07, 0.7071, 0.7071, 0.0, 0.7071, 0.7071, 1.169e-07, 0.7071, 0.7071, 1.169e-07, 1.0, 1.171e-06, 1.358e-07, 1.0, -1.684e-06, 1.887e-07, 0.7071, 0.7071, 0.0, -2.382e-06, 1.0, 0.0, 4.21e-06, 1.0, 0.0, 4.21e-06, 1.0, 0.0, 0.7071, 0.7071, 1.169e-07, 0.7071, 0.7071, 0.0, -2.382e-06, 1.0, 0.0, -0.7071, 0.7071, 1.169e-07, -0.7071, 0.7071, 0.0, -0.7071, 0.7071, 0.0, 4.21e-06, 1.0, 0.0, -2.382e-06, 1.0, 0.0, -0.7071, 0.7071, 1.169e-07, -1.0, -2.238e-06, 1.358e-07, -1.0, 2.793e-06, 1.887e-07, -1.0, 2.793e-06, 1.887e-07, -0.7071, 0.7071, 0.0, -0.7071, 0.7071, 1.169e-07, -1.0, -2.238e-06, 1.358e-07, -0.7071, -0.7071, 0.0, -0.7071, -0.7071, 1.698e-07, -0.7071, -0.7071, 1.698e-07, -1.0, 2.793e-06, 1.887e-07, -1.0, -2.238e-06, 1.358e-07, -0.7071, -0.7071, 0.0, 4.21e-06, -1.0, 0.0, -2.382e-06, -1.0, 0.0, -2.382e-06, -1.0, 0.0, -0.7071, -0.7071, 1.698e-07, -0.7071, -0.7071, 0.0, 4.21e-06, -1.0, 0.0, 0.7071, -0.7071, 1.698e-07, 0.7071, -0.7071, 0.0, 0.7071, -0.7071, 0.0, -2.382e-06, -1.0, 0.0, 4.21e-06, -1.0, 0.0, 0.7071, -0.7071, 1.698e-07, 1.0, -1.684e-06, 1.887e-07, 1.0, 1.171e-06, 1.358e-07, 1.0, 1.171e-06, 1.358e-07, 0.7071, -0.7071, 0.0, 0.7071, -0.7071, 1.698e-07, 1.0, 6.366e-06, -7.702e-07, 0.7071, 0.7071, -7.372e-07, 0.7071, 0.7071, -1.467e-07, 0.7071, 0.7071, -1.467e-07, 1.0, -1.294e-06, -8.433e-07, 1.0, 6.366e-06, -7.702e-07, 0.7071, 0.7071, -7.372e-07, -4.497e-06, 1.0, 5.67e-08, -1.253e-06, 1.0, -1.796e-07, -1.253e-06, 1.0, -1.796e-07, 0.7071, 0.7071, -1.467e-07, 0.7071, 0.7071, -7.372e-07, -4.497e-06, 1.0, 5.67e-08, -0.7071, 0.7071, 5.026e-07, -0.7071, 0.7071, 2.489e-07, -0.7071, 0.7071, 2.489e-07, -1.253e-06, 1.0, -1.796e-07, -4.497e-06, 1.0, 5.67e-08, -0.7071, 0.7071, 5.026e-07, -1.0, -2.485e-06, 3.815e-07, -1.0, 7.475e-06, 5.67e-07, -1.0, 7.475e-06, 5.67e-07, -0.7071, 0.7071, 2.489e-07, -0.7071, 0.7071, 5.026e-07, -1.0, -2.485e-06, 3.815e-07, -0.7071, -0.7071, 3.358e-07, -0.7071, -0.7071, 2.297e-07, -0.7071, -0.7071, 2.297e-07, -1.0, 7.475e-06, 5.67e-07, -1.0, -2.485e-06, 3.815e-07, -0.7071, -0.7071, 3.358e-07, 3.881e-06, -1.0, -4.056e-08, -7.578e-06, -1.0, 1.226e-07, -7.578e-06, -1.0, 1.226e-07, -0.7071, -0.7071, 2.297e-07, -0.7071, -0.7071, 3.358e-07, 3.881e-06, -1.0, -4.056e-08, 0.7071, -0.7071, -3.791e-07, 0.7071, -0.7071, -5.707e-07, 0.7071, -0.7071, -5.707e-07, -7.578e-06, -1.0, 1.226e-07, 3.881e-06, -1.0, -4.056e-08, 0.7071, -0.7071, -3.791e-07, 1.0, 6.366e-06, -7.702e-07, 1.0, -1.294e-06, -8.433e-07, 1.0, -1.294e-06, -8.433e-07, 0.7071, -0.7071, -5.707e-07, 0.7071, -0.7071, -3.791e-07, 0.0, 1.0, 0.0, 0.0, 1.0, 0.0, 0.0, 1.0, 0.0, 0.0, 1.0, 0.0, 0.0, 1.0, 0.0, 0.0, 1.0, 0.0, 0.0, 1.0, 0.0, 0.0, 1.0, 0.0, 0.0, 1.0, 0.0, 0.0, 1.0, 0.0, 0.0, 1.0, 0.0, 0.0, 1.0, 0.0, 0.0, 1.0, 0.0, 0.0, 1.0, 0.0, 0.0, 1.0, 0.0, 0.0, 1.0, 0.0, 0.0, 1.0, 0.0, 0.0, 1.0, 0.0, 1.0, 3.281e-08, 1.916e-06, 0.84, -2.165e-07, 0.5427, 0.84, -1.821e-07, 0.5426, 0.84, -1.821e-07, 0.5426, 1.0, -7.44e-08, -1.887e-06, 1.0, 3.281e-08, 1.916e-06, 0.84, -2.165e-07, 0.5427, -7.3e-06, -4.061e-07, 1.0, 5.683e-06, -2.238e-07, 1.0, 5.683e-06, -2.238e-07, 1.0, 0.84, -1.821e-07, 0.5426, 0.84, -2.165e-07, 0.5427, -7.3e-06, -4.061e-07, 1.0, -0.84, -1.387e-07, 0.5426, -0.84, -1.457e-07, 0.5427, -0.84, -1.457e-07, 0.5427, 5.683e-06, -2.238e-07, 1.0, -7.3e-06, -4.061e-07, 1.0, -0.84, -1.387e-07, 0.5426, -1.0, 3.804e-08, -1.868e-06, -1.0, 2.128e-08, 1.829e-06, -1.0, 2.128e-08, 1.829e-06, -0.84, -1.457e-07, 0.5427, -0.84, -1.387e-07, 0.5426, -1.0, 3.804e-08, -1.868e-06, -0.84, 8.411e-08, -0.5427, -0.84, 2.524e-07, -0.5426, -0.84, 2.524e-07, -0.5426, -1.0, 2.128e-08, 1.829e-06, -1.0, 3.804e-08, -1.868e-06, -0.84, 8.411e-08, -0.5427, 5.778e-06, 3.008e-07, -1.0, -7.371e-06, 4.129e-07, -1.0, -7.371e-06, 4.129e-07, -1.0, -0.84, 2.524e-07, -0.5426, -0.84, 8.411e-08, -0.5427, 5.778e-06, 3.008e-07, -1.0, 0.84, 2.475e-07, -0.5426, 0.84, 1.733e-07, -0.5427, 0.84, 1.733e-07, -0.5427, -7.371e-06, 4.129e-07, -1.0, 5.778e-06, 3.008e-07, -1.0, 0.84, 2.475e-07, -0.5426, 1.0, 3.281e-08, 1.916e-06, 1.0, -7.44e-08, -1.887e-06, 1.0, -7.44e-08, -1.887e-06, 0.84, 1.733e-07, -0.5427, 0.84, 2.475e-07, -0.5426, 0.0, -1.0, 0.0, 0.0, -1.0, 0.0, 0.0, -1.0, 0.0, 0.0, -1.0, 0.0, 0.0, -1.0, 0.0, 0.0, -1.0, 0.0, 0.0, -1.0, 0.0, 0.0, -1.0, 0.0, 0.0, -1.0, 0.0, 0.0, -1.0, 0.0, 0.0, -1.0, 0.0, 0.0, -1.0, 0.0, 0.0, -1.0, 0.0, 0.0, -1.0, 0.0, 0.0, -1.0, 0.0, 0.0, -1.0, 0.0, 0.0, -1.0, 0.0, 0.0, -1.0, 0.0])] * 3)])
me_untitled_006 = bpy.data.meshes.new('Untitled.006')
me_untitled_006.from_pydata([(-25.75, -17.2, 0.0), (77.09, -17.2, 0.0), (77.09, -17.2, 63.0), (-25.75, -17.2, 63.0), (-25.75, -15.0, 0.0), (77.09, -15.0, 0.0), (-25.75, -15.0, 63.0), (77.09, -15.0, 63.0), (25.47, -17.2, 0.0), (25.87, -17.2, 63.0), (25.87, -15.0, 0.0), (25.47, -15.0, 63.0), (25.87, -17.2, 0.0), (25.47, -17.2, 63.0), (25.47, -15.0, 0.0), (25.87, -15.0, 63.0), (77.09, -17.2, 31.3), (77.09, -15.0, 31.7), (25.87, -17.2, 31.7), (25.87, -15.0, 31.3), (77.09, -17.2, 31.7), (77.09, -15.0, 31.3), (25.87, -17.2, 31.3), (25.87, -15.0, 31.7)], [], [(3, 0, 8), (8, 13, 3), (0, 4, 14), (14, 8, 0), (1, 5, 21), (21, 16, 1), (2, 7, 15), (15, 9, 2), (0, 3, 6), (6, 4, 0), (22, 12, 1), (1, 16, 22), (12, 10, 5), (5, 1, 12), (13, 11, 6), (6, 3, 13), (14, 11, 13), (13, 8, 14), (19, 10, 12), (12, 22, 19), (20, 17, 7), (7, 2, 20), (18, 20, 2), (2, 9, 18), (23, 18, 9), (9, 15, 23), (20, 18, 23), (23, 17, 20), (21, 19, 22), (22, 16, 21)])
me_untitled_006.polygons.foreach_set('use_smooth', [True] * 30)
_k = set([(0, 3), (0, 4), (0, 8), (0, 14), (1, 5), (1, 12), (1, 16), (1, 21), (2, 7), (2, 9), (2, 15), (2, 20), (3, 6), (3, 13), (5, 12), (6, 13), (7, 20), (8, 13), (8, 14), (9, 15), (9, 18), (9, 23), (10, 12), (11, 13), (12, 22), (16, 21), (16, 22), (17, 20), (18, 20), (18, 23), (19, 22)])
me_untitled_006.attributes.new('sharp_edge', 'BOOLEAN', 'EDGE').data.foreach_set('value', [ (min(e.vertices), max(e.vertices)) in _k for e in me_untitled_006.edges])
_uv = me_untitled_006.uv_layers.new(name='UVChannel_1')
_uv.uv.foreach_set('vector', [3.264, 1.493, 3.264, 0.8627, 3.776, 0.8627, 3.776, 0.8627, 3.776, 1.493, 3.264, 1.493, 4.552, 3.264, 4.574, 3.264, 4.574, 3.776, 4.574, 3.776, 4.552, 3.776, 4.552, 3.264, 4.552, 0.8627, 4.574, 0.8627, 4.574, 1.176, 4.574, 1.176, 4.552, 1.176, 4.552, 0.8627, -3.552, 4.293, -3.574, 4.293, -3.574, 3.78, -3.574, 3.78, -3.552, 3.78, -3.552, 4.293, -3.552, 0.8627, -3.552, 1.493, -3.574, 1.493, -3.574, 1.493, -3.574, 0.8627, -3.552, 0.8627, 3.78, 1.176, 3.78, 0.8627, 4.293, 0.8627, 4.293, 0.8627, 4.293, 1.176, 3.78, 1.176, 4.552, 3.78, 4.574, 3.78, 4.574, 4.293, 4.574, 4.293, 4.552, 4.293, 4.552, 3.78, -3.552, 3.776, -3.574, 3.776, -3.574, 3.264, -3.574, 3.264, -3.552, 3.264, -3.552, 3.776, 4.574, 0.8627, 4.574, 1.493, 4.552, 1.493, 4.552, 1.493, 4.552, 0.8627, 4.574, 0.8627, -3.574, 1.176, -3.574, 0.8627, -3.552, 0.8627, -3.552, 0.8627, -3.552, 1.176, -3.574, 1.176, 4.552, 1.18, 4.574, 1.18, 4.574, 1.493, 4.574, 1.493, 4.552, 1.493, 4.552, 1.18, 3.78, 1.18, 4.293, 1.18, 4.293, 1.493, 4.293, 1.493, 3.78, 1.493, 3.78, 1.18, -3.574, 1.18, -3.552, 1.18, -3.552, 1.493, -3.552, 1.493, -3.574, 1.493, -3.574, 1.18, 4.552, 4.293, 4.552, 3.78, 4.574, 3.78, 4.574, 3.78, 4.574, 4.293, 4.552, 4.293, -3.574, 4.293, -3.574, 3.78, -3.552, 3.78, -3.552, 3.78, -3.552, 4.293, -3.574, 4.293])
me_untitled_006.materials.append(mat_base_material_002)
me_untitled_006.use_remesh_preserve_volume = False
me_untitled_006.use_remesh_preserve_attributes = False
me_untitled_006.use_mirror_vertex_groups = False
me_untitled_006.update()
me_untitled_006.normals_split_custom_set([tuple(v) for v in zip(*[iter([0.0, -1.0, 0.0, 0.0, -1.0, 0.0, 0.0, -1.0, 0.0, 0.0, -1.0, 0.0, 0.0, -1.0, 0.0, 0.0, -1.0, 0.0, 0.0, 0.0, -1.0, 0.0, 0.0, -1.0, 0.0, 0.0, -1.0, 0.0, 0.0, -1.0, 0.0, 0.0, -1.0, 0.0, 0.0, -1.0, 1.0, 0.0, 0.0, 1.0, 0.0, 0.0, 1.0, 0.0, 0.0, 1.0, 0.0, 0.0, 1.0, 0.0, 0.0, 1.0, 0.0, 0.0, 0.0, 0.0, 1.0, 0.0, 0.0, 1.0, 0.0, 0.0, 1.0, 0.0, 0.0, 1.0, 0.0, 0.0, 1.0, 0.0, 0.0, 1.0, -1.0, 0.0, 0.0, -1.0, 0.0, 0.0, -1.0, 0.0, 0.0, -1.0, 0.0, 0.0, -1.0, 0.0, 0.0, -1.0, 0.0, 0.0, 0.0, -1.0, 0.0, 0.0, -1.0, 0.0, 0.0, -1.0, 0.0, 0.0, -1.0, 0.0, 0.0, -1.0, 0.0, 0.0, -1.0, 0.0, 0.0, 0.0, -1.0, 0.0, 0.0, -1.0, 0.0, 0.0, -1.0, 0.0, 0.0, -1.0, 0.0, 0.0, -1.0, 0.0, 0.0, -1.0, 0.0, 0.0, 1.0, 0.0, 0.0, 1.0, 0.0, 0.0, 1.0, 0.0, 0.0, 1.0, 0.0, 0.0, 1.0, 0.0, 0.0, 1.0, 1.0, 0.0, 0.0, 1.0, 0.0, 0.0, 1.0, 0.0, 0.0, 1.0, 0.0, 0.0, 1.0, 0.0, 0.0, 1.0, 0.0, 0.0, -1.0, 0.0, 0.0, -1.0, 0.0, 0.0, -1.0, 0.0, 0.0, -1.0, 0.0, 0.0, -1.0, 0.0, 0.0, -1.0, 0.0, 0.0, 1.0, 0.0, 0.0, 1.0, 0.0, 0.0, 1.0, 0.0, 0.0, 1.0, 0.0, 0.0, 1.0, 0.0, 0.0, 1.0, 0.0, 0.0, 0.0, -1.0, 0.0, 0.0, -1.0, 0.0, 0.0, -1.0, 0.0, 0.0, -1.0, 0.0, 0.0, -1.0, 0.0, 0.0, -1.0, 0.0, -1.0, 0.0, 0.0, -1.0, 0.0, 0.0, -1.0, 0.0, 0.0, -1.0, 0.0, 0.0, -1.0, 0.0, 0.0, -1.0, 0.0, 0.0, 0.0, 0.0, -1.0, 0.0, 0.0, -1.0, 0.0, 0.0, -1.0, 0.0, 0.0, -1.0, 0.0, 0.0, -1.0, 0.0, 0.0, -1.0, 0.0, 0.0, 1.0, 0.0, 0.0, 1.0, 0.0, 0.0, 1.0, 0.0, 0.0, 1.0, 0.0, 0.0, 1.0, 0.0, 0.0, 1.0])] * 3)])
me_untitled_005 = bpy.data.meshes.new('Untitled.005')
me_untitled_005.from_pydata([(-25.75, -15.0, 0.0), (77.09, -15.0, 0.0), (-25.75, 15.0, 0.0), (77.09, 15.0, 0.0), (-25.75, -15.0, 63.0), (77.09, -15.0, 63.0), (-25.75, 15.0, 63.0), (77.09, 15.0, 63.0)], [], [(3, 1, 0), (0, 2, 3), (6, 4, 5), (5, 7, 6), (7, 5, 1), (1, 3, 7), (7, 3, 2), (2, 6, 7), (4, 6, 2), (2, 0, 4)])
me_untitled_005.polygons.foreach_set('use_smooth', [True] * 10)
_k = set([(0, 2), (0, 3), (1, 3), (1, 7), (2, 3), (2, 4), (2, 6), (3, 7), (4, 6), (5, 6), (5, 7), (6, 7)])
me_untitled_005.attributes.new('sharp_edge', 'BOOLEAN', 'EDGE').data.foreach_set('value', [ (min(e.vertices), max(e.vertices)) in _k for e in me_untitled_005.edges])
_uv = me_untitled_005.uv_layers.new(name='UVChannel_1')
_uv.uv.foreach_set('vector', [4.876, 4.293, 4.576, 4.293, 4.576, 3.264, 4.576, 3.264, 4.876, 3.264, 4.876, 4.293, -3.876, 3.264, -3.576, 3.264, -3.576, 4.293, -3.576, 4.293, -3.876, 4.293, -3.876, 3.264, 4.876, 1.493, 4.576, 1.493, 4.576, 0.8627, 4.576, 0.8627, 4.876, 0.8627, 4.876, 1.493, -3.293, 1.493, -3.293, 0.8627, -2.264, 0.8627, -2.264, 0.8627, -2.264, 1.493, -3.293, 1.493, -3.576, 1.493, -3.876, 1.493, -3.876, 0.8627, -3.876, 0.8627, -3.576, 0.8627, -3.576, 1.493])
me_untitled_005.materials.append(mat_base_material_002)
me_untitled_005.use_remesh_preserve_volume = False
me_untitled_005.use_remesh_preserve_attributes = False
me_untitled_005.use_mirror_vertex_groups = False
me_untitled_005.update()
me_untitled_005.normals_split_custom_set([tuple(v) for v in zip(*[iter([0.0, 0.0, -1.0, 0.0, 0.0, -1.0, 0.0, 0.0, -1.0, 0.0, 0.0, -1.0, 0.0, 0.0, -1.0, 0.0, 0.0, -1.0, 0.0, 0.0, 1.0, 0.0, 0.0, 1.0, 0.0, 0.0, 1.0, -3.895e-08, 0.0, 1.0, -3.895e-08, 0.0, 1.0, -3.895e-08, 0.0, 1.0, 1.0, 0.0, 0.0, 1.0, 0.0, 0.0, 1.0, 0.0, 0.0, 1.0, 0.0, 0.0, 1.0, 0.0, 0.0, 1.0, 0.0, 0.0, 9.274e-09, 1.0, 0.0, 9.274e-09, 1.0, 0.0, 9.274e-09, 1.0, 0.0, 9.274e-09, 1.0, 0.0, 9.274e-09, 1.0, 0.0, 9.274e-09, 1.0, 0.0, -1.0, 0.0, 0.0, -1.0, 0.0, 0.0, -1.0, 0.0, 0.0, -1.0, 0.0, 0.0, -1.0, 0.0, 0.0, -1.0, 0.0, 0.0])] * 3)])

# ---- objects
ob_kitchenshelf = bpy.data.objects.new('KitchenShelf', None)
ob_handles = bpy.data.objects.new('handles', me_untitled_007)
ob_doors = bpy.data.objects.new('doors', me_untitled_006)
ob_base = bpy.data.objects.new('base', me_untitled_005)
ob_lamp = bpy.data.objects.new('Lamp', light_lamp)
ob_camera = bpy.data.objects.new('Camera', cam_camera)

# ---- transforms, parenting, visibility, modifiers, constraints
ob_kitchenshelf.location = (-0.7739, 0.4127, -1.365)
ob_kitchenshelf.scale = (1.0, 1.0, 1.0)
ob_kitchenshelf.empty_image_offset = (0.0, 0.0)
ob_kitchenshelf.color = (0.8, 0.8, 0.8, 1.0)
ob_kitchenshelf.lineart.crease_threshold = 0.0
ob_handles.parent = ob_kitchenshelf
ob_handles.location = (0.1741, 0.1689, 1.816)
ob_handles.rotation_euler = (5.802e-07, -1.571, 0.0)
ob_handles.scale = (0.006903, 0.007625, 0.003976)
ob_handles.color = (0.8, 0.8, 0.8, 1.0)
ob_handles.lineart.crease_threshold = 0.0
ob_doors.parent = ob_kitchenshelf
ob_doors.location = (-0.03426, -0.2567, 1.448)
ob_doors.rotation_euler = (-4.768e-07, 4.768e-07, 1.571)
ob_doors.scale = (0.01, 0.01, 0.01)
ob_doors.color = (0.8, 0.8, 0.8, 1.0)
ob_doors.lineart.crease_threshold = 0.0
ob_base.parent = ob_kitchenshelf
ob_base.location = (-0.03627, -0.2567, 1.448)
ob_base.rotation_euler = (-4.768e-07, 4.768e-07, 1.571)
ob_base.scale = (0.01, 0.01, 0.01)
ob_base.color = (0.8, 0.8, 0.8, 1.0)
ob_base.lineart.crease_threshold = 0.0
ob_lamp.location = (4.076, 1.005, 5.904)
ob_lamp.rotation_euler = (0.6503, 0.05522, 1.866)
ob_lamp.lock_rotations_4d = False
ob_lamp.empty_display_type = 'ARROWS'
ob_lamp.color = (0.0, 0.0, 0.0, 0.0)
ob_lamp.lineart.crease_threshold = 0.0
ob_camera.location = (7.481, -6.508, 5.344)
ob_camera.rotation_euler = (1.109, 0.0, 0.8149)
ob_camera.lock_rotations_4d = False
ob_camera.empty_display_type = 'ARROWS'
ob_camera.color = (0.0, 0.0, 0.0, 0.0)
ob_camera.display_type = 'WIRE'
ob_camera.lineart.crease_threshold = 0.0

# ---- collection membership
col_collection_1.objects.link(ob_kitchenshelf)
col_collection_1.objects.link(ob_handles)
col_collection_1.objects.link(ob_doors)
col_collection_1.objects.link(ob_base)
col_collection_1.objects.link(ob_lamp)
col_collection_1.objects.link(ob_camera)

# ---- scene / render settings (as saved in the file)
scene.camera = ob_camera
scene.frame_start = 1; scene.frame_end = 250; scene.frame_set(1)
scene.render.engine = 'BLENDER_EEVEE_NEXT'
scene.render.resolution_percentage = 50
scene.render.fps = 30
scene.render.dither_intensity = 0.0
scene.cycles.use_denoising = False
scene.cycles.samples = 128
scene.cycles.sampling_pattern = 'TABULATED_SOBOL'
scene.cycles.use_adaptive_sampling = False
scene.cycles.use_light_tree = False
scene.cycles.blur_glossy = 0.0
scene.cycles.sample_clamp_indirect = 0.0
scene.view_settings.view_transform = 'Standard'
bpy.context.view_layer.update()
